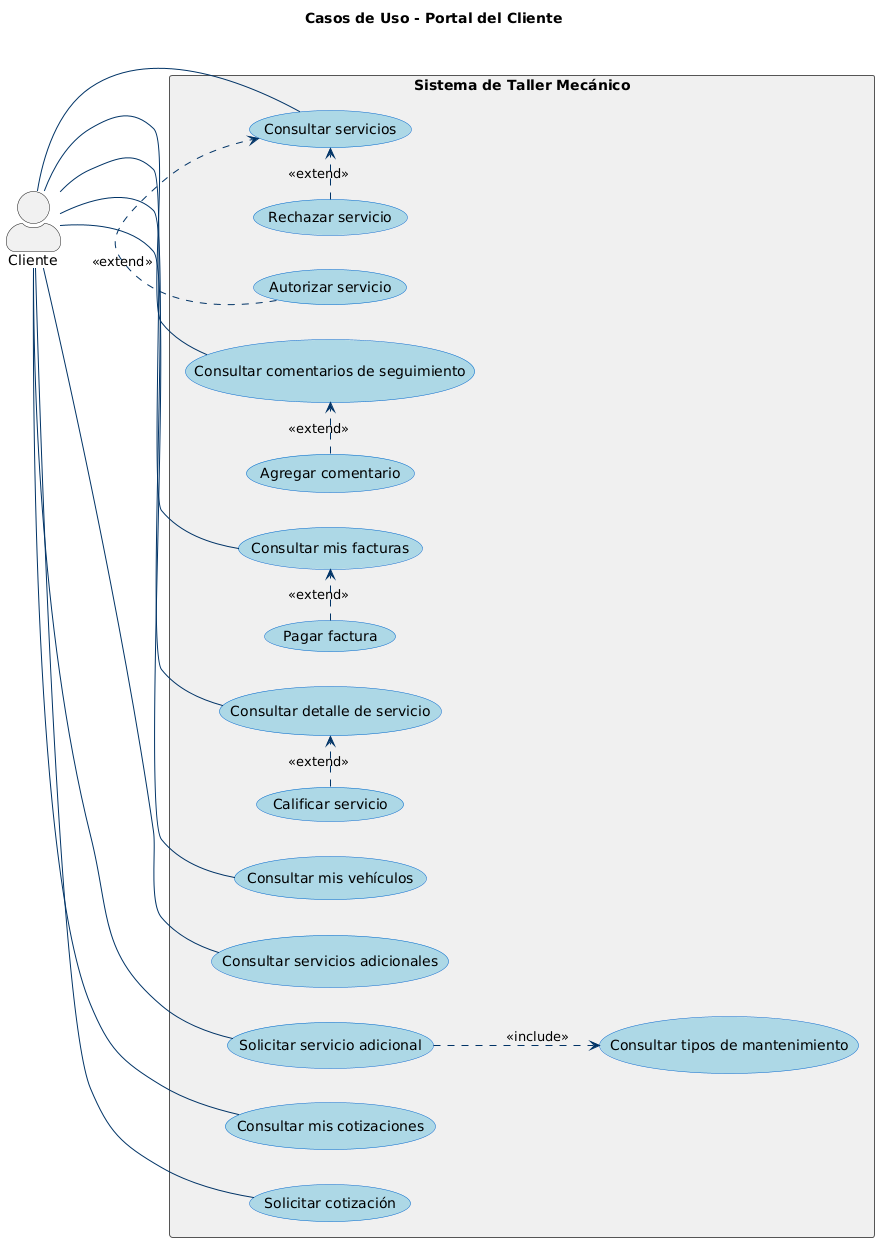

The diagram above was rendered by PlantUML. Its source (embedded in the PNG):
@startuml
' Declaración de estilo para mejorar la legibilidad
skinparam actorStyle awesome
skinparam usecase {
    BackgroundColor #LightBlue
    BorderColor #0066CC
    ArrowColor #003366
}
skinparam rectangle {
    BorderColor #555
    BackgroundColor #F0F0F0
}
title "Casos de Uso - Portal del Cliente"

left to right direction

' Definición del actor
actor "Cliente"

' El sistema se representa como un rectángulo que agrupa los casos de uso
rectangle "Sistema de Taller Mecánico" {
  ' Gestión de Vehículos
  usecase "Consultar mis vehículos" as UC1

  ' Gestión de Servicios
  usecase "Consultar servicios" as UC2
  usecase "Consultar detalle de servicio" as UC3
  usecase "Autorizar servicio" as UC4
  usecase "Rechazar servicio" as UC5
  usecase "Calificar servicio" as UC15

  ' Comunicación y Seguimiento
  usecase "Consultar comentarios de seguimiento" as UC6
  usecase "Agregar comentario" as UC7

  ' Servicios Adicionales
  usecase "Consultar servicios adicionales" as UC8
  usecase "Solicitar servicio adicional" as UC9
  usecase "Consultar tipos de mantenimiento" as UC10

  ' Cotizaciones
  usecase "Consultar mis cotizaciones" as UC11
  usecase "Solicitar cotización" as UC12

  ' Facturación y Pagos
  usecase "Consultar mis facturas" as UC13
  usecase "Pagar factura" as UC14
}

' --- Relaciones Directas del Cliente ---
' El cliente puede iniciar todas estas acciones directamente.
Cliente -- UC1
Cliente -- UC2
Cliente -- UC3
Cliente -- UC6
Cliente -- UC8
Cliente -- UC9
Cliente -- UC11
Cliente -- UC12
Cliente -- UC13

' --- Relaciones entre Casos de Uso ---

' Para solicitar un servicio adicional, el sistema debe incluir la consulta de los tipos disponibles.
' Corresponde a: addAdditionalService y getMaintenanceTypes
UC9 ..> UC10 : <<include>>

' La acción de autorizar o rechazar un servicio es una extensión de la consulta de servicios.
' Corresponde a: authorizeService y notAuthorizeService
UC4 .> UC2 : <<extend>>
UC5 .> UC2 : <<extend>>

' La acción de agregar un comentario es una extensión de la consulta de comentarios.
' Corresponde a: addFollowComment
UC7 .> UC6 : <<extend>>

' La acción de pagar una factura es una extensión de la consulta de facturas.
' Corresponde a: payInvoice
UC14 .> UC13 : <<extend>>

' La acción de calificar un servicio es una extensión de la consulta de detalles del servicio (una vez finalizado).
' Corresponde a: rateService
UC15 .> UC3 : <<extend>>
@enduml